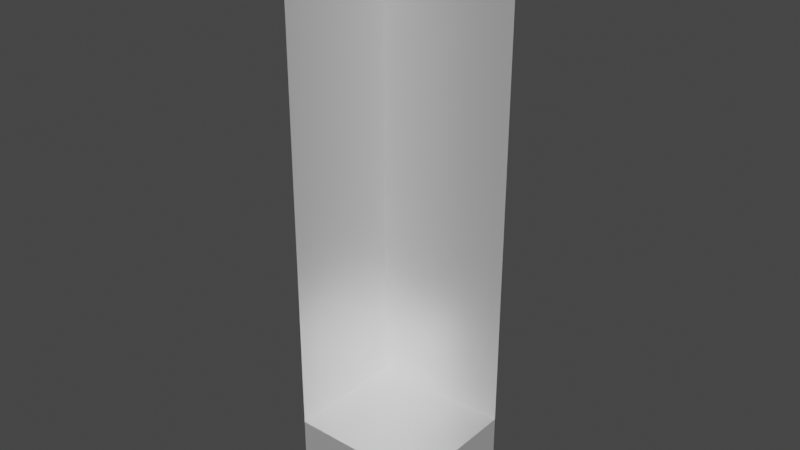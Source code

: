 # Source: BallHolder.blend  (saved by Blender 2.82.7; exported with 4.5.12 LTS)
import bpy
from mathutils import Matrix  # noqa: F401  (used for matrix-valued properties, if any)

bpy.ops.wm.read_factory_settings(use_empty=True)
scene = bpy.context.scene
scene.name = 'Scene'

# ---- collections
col_collection = bpy.data.collections.new('Collection'); scene.collection.children.link(col_collection)

# ---- materials (node trees are filled in below, after node groups)
mat_material = bpy.data.materials.new('Material')
mat_material.alpha_threshold = 0.0
mat_material.use_transparent_shadow = False
mat_material.metallic = 1.0
mat_material.line_color = (0.0, 0.0, 0.0, 1.0)

# ---- material node trees
mat_material.use_nodes = True; mat_material.node_tree.nodes.clear()
_N = mat_material.node_tree.nodes; _L = mat_material.node_tree.links
n0 = _N.new('ShaderNodeOutputMaterial'); n0.name = 'Material Output'; n0.location = (300, 300)
n1 = _N.new('ShaderNodeBsdfPrincipled'); n1.name = 'Principled BSDF'; n1.location = (10, 300)
n1.distribution = 'GGX'
n1.subsurface_method = 'BURLEY'
n1.inputs[1].default_value = 0.625
n1.inputs[2].default_value = 0.4
n1.inputs[3].default_value = 1.45
n1.inputs[13].default_value = 0.5667
n1.inputs[19].default_value = 0.25
n1.inputs[24].default_value = 0.2
n1.inputs[27].default_value = (0.0, 0.0, 0.0, 1.0)
n1.inputs[28].default_value = 1.0
_L.new(n1.outputs[0], n0.inputs[0])
n0.is_active_output = True

# ---- world
world_world = bpy.data.worlds.new('World'); scene.world = world_world
world_world.use_nodes = True; world_world.node_tree.nodes.clear()
_N = world_world.node_tree.nodes; _L = world_world.node_tree.links
n0 = _N.new('ShaderNodeOutputWorld'); n0.name = 'World Output'; n0.location = (300, 300)
n1 = _N.new('ShaderNodeBackground'); n1.name = 'Background'; n1.location = (10, 300)
n1.inputs[0].default_value = (0.05088, 0.05088, 0.05088, 1.0)
_L.new(n1.outputs[0], n0.inputs[0])
n0.is_active_output = True
world_world.color = (0.05088, 0.05088, 0.05088)
world_world.use_sun_shadow = False
world_world.sun_shadow_jitter_overblur = 0.0

# ---- meshes
me_cube = bpy.data.meshes.new('Cube')
me_cube.from_pydata([(1.0, 1.0, 1.0), (1.0, 1.0, -1.0), (1.0, -1.0, 1.0), (1.0, -1.0, -1.0), (-1.0, 1.0, 1.0), (-1.0, 1.0, -1.0), (-1.0, -1.0, 1.0), (-1.0, -1.0, -1.0), (2.738, 1.0, 1.0), (2.738, 1.0, -1.0), (2.738, -1.0, 1.0), (2.738, -1.0, -1.0), (-1.0, -2.26, -1.0), (-1.0, -2.26, 1.0), (1.0, -2.26, 1.0), (1.0, -2.26, -1.0), (1.0, 1.0, 3.064), (-1.0, 1.0, 3.064), (-1.0, 1.0, 3.044), (-1.0, -1.0, 3.044), (-1.0, -1.0, 3.029), (-1.0, -2.26, 3.029), (2.734, -1.0, 1.0), (2.734, -1.0, -1.0), (2.734, -2.26, 1.0), (2.734, -2.26, -1.0), (1.0, 1.0, 3.07), (2.738, 1.0, 3.07), (1.0, 1.0, 14.46), (-1.0, 1.0, 14.46), (-1.0, 1.0, 14.44), (-1.0, -1.0, 14.44), (-1.0, -1.0, 14.42), (-1.0, -2.26, 14.42), (1.0, 1.0, 14.46), (2.738, 1.0, 14.46), (1.0, -2.26, 0.9905), (2.734, -2.26, 0.9905)], [], [(0, 4, 6, 2), (6, 7, 12, 13), (7, 6, 4, 5), (5, 1, 3, 7), (2, 3, 11, 10), (5, 4, 0, 1), (9, 8, 10, 11), (1, 0, 8, 9), (3, 1, 9, 11), (0, 2, 10, 8), (15, 14, 13, 12), (7, 3, 15, 12), (2, 6, 13, 14), (14, 15, 25, 24), (0, 16, 17, 4), (4, 18, 19, 6), (13, 6, 20, 21), (23, 22, 24, 25), (3, 2, 22, 23), (15, 3, 23, 25), (2, 14, 24, 22), (0, 8, 27, 26), (18, 30, 31, 19), (21, 20, 32, 33), (26, 27, 35, 34), (16, 28, 29, 17), (24, 37, 36, 14)])
me_cube.polygons.foreach_set('material_index', [1, 1, 1, 1, 1, 1, 1, 1, 1, 1, 1, 1, 1, 1, 1, 1, 1, 1, 1, 1, 1, 1, 1, 1, 1, 1, 1])
_uv = me_cube.uv_layers.new(name='UVMap')
_uv.uv.foreach_set('vector', [0.625, 0.5, 0.875, 0.5, 0.875, 0.75, 0.625, 0.75, 0.625, 0.0, 0.375, 0.0, 0.375, 0.0, 0.625, 0.0, 0.375, 0.0, 0.625, 0.0, 0.625, 0.25, 0.375, 0.25, 0.125, 0.5, 0.375, 0.5, 0.375, 0.75, 0.125, 0.75, 0.625, 0.75, 0.375, 0.75, 0.375, 0.75, 0.625, 0.75, 0.375, 0.25, 0.625, 0.25, 0.625, 0.5, 0.375, 0.5, 0.375, 0.5, 0.625, 0.5, 0.625, 0.75, 0.375, 0.75, 0.375, 0.5, 0.625, 0.5, 0.625, 0.5, 0.375, 0.5, 0.375, 0.75, 0.375, 0.5, 0.375, 0.5, 0.375, 0.75, 0.625, 0.5, 0.625, 0.75, 0.625, 0.75, 0.625, 0.5, 0.375, 0.75, 0.625, 0.75, 0.625, 1.0, 0.375, 1.0, 0.125, 0.75, 0.375, 0.75, 0.375, 0.75, 0.125, 0.75, 0.625, 0.75, 0.875, 0.75, 0.875, 0.75, 0.625, 0.75, 0.625, 0.75, 0.375, 0.75, 0.375, 0.75, 0.625, 0.75, 0.625, 0.5, 0.625, 0.5, 0.875, 0.5, 0.875, 0.5, 0.875, 0.5, 0.875, 0.5, 0.875, 0.75, 0.875, 0.75, 0.625, 0.0, 0.625, 0.0, 0.625, 0.0, 0.625, 0.0, 0.375, 0.75, 0.625, 0.75, 0.625, 0.75, 0.375, 0.75, 0.375, 0.75, 0.625, 0.75, 0.625, 0.75, 0.375, 0.75, 0.375, 0.75, 0.375, 0.75, 0.375, 0.75, 0.375, 0.75, 0.625, 0.75, 0.625, 0.75, 0.625, 0.75, 0.625, 0.75, 0.625, 0.5, 0.625, 0.5, 0.625, 0.5, 0.625, 0.5, 0.875, 0.5, 0.875, 0.5, 0.875, 0.75, 0.875, 0.75, 0.625, 0.0, 0.625, 0.0, 0.625, 0.0, 0.625, 0.0, 0.625, 0.5, 0.625, 0.5, 0.625, 0.5, 0.625, 0.5, 0.625, 0.5, 0.625, 0.5, 0.875, 0.5, 0.875, 0.5, 0.625, 0.75, 0.625, 0.75, 0.625, 0.75, 0.625, 0.75])
me_cube.materials.append(mat_material)
me_cube.materials.append(mat_material)
me_cube.use_remesh_preserve_volume = False
me_cube.use_remesh_preserve_attributes = False
me_cube.use_mirror_vertex_groups = False
me_cube.update()

# ---- objects
ob_cube = bpy.data.objects.new('Cube', me_cube)

# ---- transforms, parenting, visibility, modifiers, constraints
ob_cube.location = (0.0, 0.0, 0.0)
ob_cube.lock_rotations_4d = False
ob_cube.empty_display_type = 'ARROWS'
ob_cube.lineart.crease_threshold = 0.0

# ---- collection membership
col_collection.objects.link(ob_cube)

# ---- scene / render settings (as saved in the file)
scene.frame_start = 1; scene.frame_end = 250; scene.frame_set(1)
scene.render.engine = 'BLENDER_EEVEE_NEXT'
scene.cycles.use_denoising = False
scene.cycles.samples = 128
scene.cycles.sampling_pattern = 'TABULATED_SOBOL'
scene.cycles.use_adaptive_sampling = False
scene.cycles.use_light_tree = False
scene.view_settings.view_transform = 'Filmic'
bpy.context.view_layer.update()

# ---- added for rendering (the .blend has no active camera and no usable light): camera, sun
cam_auto = bpy.data.cameras.new('AutoCamera')
cam_auto.lens = 50.0
cam_auto.sensor_width = 36.0
cam_auto.clip_end = 1000.0
ob_auto_camera = bpy.data.objects.new('AutoCamera', cam_auto)
scene.collection.objects.link(ob_auto_camera)
ob_auto_camera.location = (15.8946, -18.6607, 18.7522)
ob_auto_camera.rotation_euler = (1.09748, -7.21219e-08, 0.694738)
scene.camera = ob_auto_camera
light_auto_sun = bpy.data.lights.new('AutoSun', 'SUN')
light_auto_sun.energy = 3.0
light_auto_sun.angle = 0.0523599
ob_auto_sun = bpy.data.objects.new('AutoSun', light_auto_sun)
scene.collection.objects.link(ob_auto_sun)
ob_auto_sun.rotation_euler = (0.872665, 0.174533, 0.523599)
bpy.context.view_layer.update()
